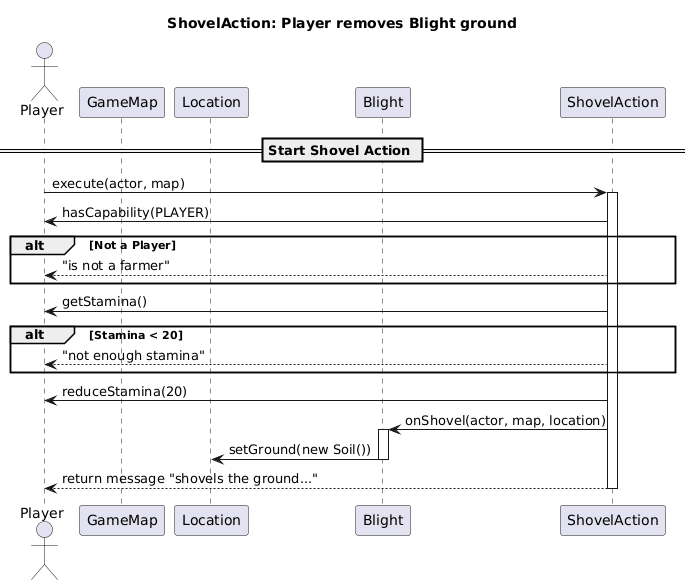

The diagram above was rendered by PlantUML. Its source (embedded in the PNG):
@startuml
title ShovelAction: Player removes Blight ground

actor Player
participant GameMap
participant Location
participant Blight
participant ShovelAction

== Start Shovel Action ==
Player -> ShovelAction : execute(actor, map)

activate ShovelAction
ShovelAction -> Player : hasCapability(PLAYER)
alt Not a Player
    ShovelAction --> Player : "is not a farmer"
end

ShovelAction -> Player : getStamina()
alt Stamina < 20
    ShovelAction --> Player : "not enough stamina"
end

ShovelAction -> Player : reduceStamina(20)

ShovelAction -> Blight : onShovel(actor, map, location)
activate Blight
Blight -> Location : setGround(new Soil())
deactivate Blight
ShovelAction --> Player : return message "shovels the ground..."

deactivate ShovelAction
@enduml